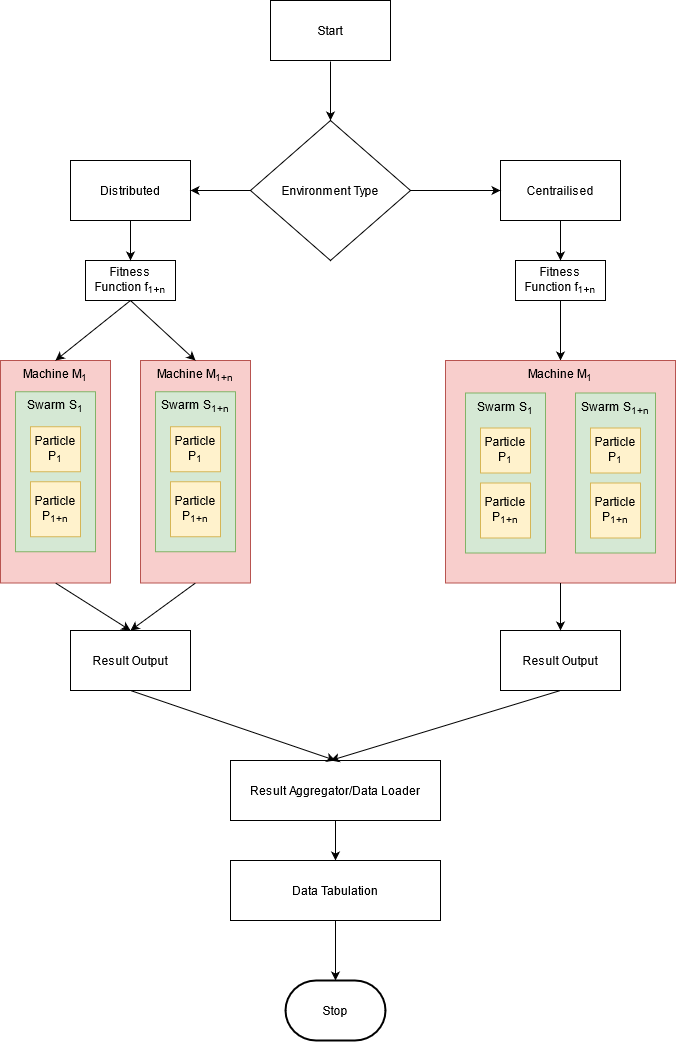

The diagram above was exported from draw.io. Its source (the exported page's mxGraphModel, read from the mxfile embedded in the PNG):
<mxGraphModel dx="1422" dy="763" grid="1" gridSize="10" guides="1" tooltips="1" connect="1" arrows="1" fold="1" page="1" pageScale="1" pageWidth="827" pageHeight="1169" math="0" shadow="0">
  <root>
    <mxCell id="0" />
    <mxCell id="1" parent="0" />
    <mxCell id="WUQSTC6EF8Qh3n7wcTLP-21" value="Machine M&lt;sub&gt;1&lt;/sub&gt;" style="rounded=0;whiteSpace=wrap;html=1;align=center;verticalAlign=top;fillColor=#f8cecc;strokeColor=#b85450;" vertex="1" parent="1">
      <mxGeometry x="50" y="410" width="110" height="222.5" as="geometry" />
    </mxCell>
    <mxCell id="WUQSTC6EF8Qh3n7wcTLP-1" value="Start" style="rounded=0;whiteSpace=wrap;html=1;" vertex="1" parent="1">
      <mxGeometry x="320" y="50" width="120" height="60" as="geometry" />
    </mxCell>
    <mxCell id="WUQSTC6EF8Qh3n7wcTLP-2" value="Environment Type" style="rhombus;whiteSpace=wrap;html=1;" vertex="1" parent="1">
      <mxGeometry x="300" y="170" width="160" height="140" as="geometry" />
    </mxCell>
    <mxCell id="WUQSTC6EF8Qh3n7wcTLP-3" value="Distributed" style="rounded=0;whiteSpace=wrap;html=1;" vertex="1" parent="1">
      <mxGeometry x="120" y="210" width="120" height="60" as="geometry" />
    </mxCell>
    <mxCell id="WUQSTC6EF8Qh3n7wcTLP-4" value="Centrailised" style="rounded=0;whiteSpace=wrap;html=1;" vertex="1" parent="1">
      <mxGeometry x="550" y="210" width="120" height="60" as="geometry" />
    </mxCell>
    <mxCell id="WUQSTC6EF8Qh3n7wcTLP-36" value="" style="edgeStyle=orthogonalEdgeStyle;rounded=0;orthogonalLoop=1;jettySize=auto;html=1;entryX=0.5;entryY=0;entryDx=0;entryDy=0;" edge="1" parent="1" source="WUQSTC6EF8Qh3n7wcTLP-6" target="WUQSTC6EF8Qh3n7wcTLP-29">
      <mxGeometry relative="1" as="geometry" />
    </mxCell>
    <mxCell id="WUQSTC6EF8Qh3n7wcTLP-6" value="Fitness Function f&lt;sub&gt;1+n&lt;/sub&gt;" style="rounded=0;whiteSpace=wrap;html=1;" vertex="1" parent="1">
      <mxGeometry x="565" y="310" width="90" height="40" as="geometry" />
    </mxCell>
    <mxCell id="WUQSTC6EF8Qh3n7wcTLP-7" value="Fitness Function f&lt;sub&gt;1+n&lt;/sub&gt;" style="rounded=0;whiteSpace=wrap;html=1;" vertex="1" parent="1">
      <mxGeometry x="135" y="310" width="90" height="40" as="geometry" />
    </mxCell>
    <mxCell id="WUQSTC6EF8Qh3n7wcTLP-9" value="" style="endArrow=classic;html=1;exitX=1;exitY=0.5;exitDx=0;exitDy=0;entryX=0;entryY=0.5;entryDx=0;entryDy=0;" edge="1" parent="1" source="WUQSTC6EF8Qh3n7wcTLP-2" target="WUQSTC6EF8Qh3n7wcTLP-4">
      <mxGeometry width="50" height="50" relative="1" as="geometry">
        <mxPoint x="480" y="280" as="sourcePoint" />
        <mxPoint x="530" y="230" as="targetPoint" />
      </mxGeometry>
    </mxCell>
    <mxCell id="WUQSTC6EF8Qh3n7wcTLP-10" value="" style="endArrow=classic;html=1;entryX=0.5;entryY=0;entryDx=0;entryDy=0;" edge="1" parent="1" target="WUQSTC6EF8Qh3n7wcTLP-2">
      <mxGeometry width="50" height="50" relative="1" as="geometry">
        <mxPoint x="380" y="111" as="sourcePoint" />
        <mxPoint x="600" y="120" as="targetPoint" />
      </mxGeometry>
    </mxCell>
    <mxCell id="WUQSTC6EF8Qh3n7wcTLP-11" value="" style="endArrow=classic;html=1;exitX=0;exitY=0.5;exitDx=0;exitDy=0;entryX=1;entryY=0.5;entryDx=0;entryDy=0;" edge="1" parent="1" source="WUQSTC6EF8Qh3n7wcTLP-2" target="WUQSTC6EF8Qh3n7wcTLP-3">
      <mxGeometry width="50" height="50" relative="1" as="geometry">
        <mxPoint x="340" y="390" as="sourcePoint" />
        <mxPoint x="390" y="340" as="targetPoint" />
      </mxGeometry>
    </mxCell>
    <mxCell id="WUQSTC6EF8Qh3n7wcTLP-13" value="" style="endArrow=classic;html=1;exitX=0.5;exitY=1;exitDx=0;exitDy=0;entryX=0.5;entryY=0;entryDx=0;entryDy=0;" edge="1" parent="1" source="WUQSTC6EF8Qh3n7wcTLP-4" target="WUQSTC6EF8Qh3n7wcTLP-6">
      <mxGeometry width="50" height="50" relative="1" as="geometry">
        <mxPoint x="590" y="450" as="sourcePoint" />
        <mxPoint x="640" y="400" as="targetPoint" />
      </mxGeometry>
    </mxCell>
    <mxCell id="WUQSTC6EF8Qh3n7wcTLP-14" value="" style="endArrow=classic;html=1;exitX=0.5;exitY=1;exitDx=0;exitDy=0;entryX=0.5;entryY=0;entryDx=0;entryDy=0;" edge="1" parent="1" source="WUQSTC6EF8Qh3n7wcTLP-3" target="WUQSTC6EF8Qh3n7wcTLP-7">
      <mxGeometry width="50" height="50" relative="1" as="geometry">
        <mxPoint x="310" y="410" as="sourcePoint" />
        <mxPoint x="360" y="360" as="targetPoint" />
      </mxGeometry>
    </mxCell>
    <mxCell id="WUQSTC6EF8Qh3n7wcTLP-18" value="Swarm S&lt;sub&gt;1&lt;/sub&gt;" style="rounded=0;whiteSpace=wrap;html=1;align=center;verticalAlign=top;fillColor=#d5e8d4;strokeColor=#82b366;" vertex="1" parent="1">
      <mxGeometry x="65" y="441.25" width="80" height="160" as="geometry" />
    </mxCell>
    <mxCell id="WUQSTC6EF8Qh3n7wcTLP-19" value="&lt;div&gt;Particle P&lt;sub&gt;1&lt;/sub&gt;&lt;br&gt;&lt;/div&gt;" style="rounded=0;whiteSpace=wrap;html=1;align=center;fillColor=#fff2cc;strokeColor=#d6b656;" vertex="1" parent="1">
      <mxGeometry x="80" y="476.25" width="50" height="45" as="geometry" />
    </mxCell>
    <mxCell id="WUQSTC6EF8Qh3n7wcTLP-20" value="&lt;div&gt;Particle P&lt;sub&gt;1+n&lt;/sub&gt;&lt;br&gt;&lt;/div&gt;" style="rounded=0;whiteSpace=wrap;html=1;align=center;fillColor=#fff2cc;strokeColor=#d6b656;" vertex="1" parent="1">
      <mxGeometry x="80" y="531.25" width="50" height="55" as="geometry" />
    </mxCell>
    <mxCell id="WUQSTC6EF8Qh3n7wcTLP-23" value="Machine M&lt;sub&gt;1+n&lt;br&gt;&lt;/sub&gt;" style="rounded=0;whiteSpace=wrap;html=1;align=center;verticalAlign=top;fillColor=#f8cecc;strokeColor=#b85450;" vertex="1" parent="1">
      <mxGeometry x="190" y="410" width="110" height="222.5" as="geometry" />
    </mxCell>
    <mxCell id="WUQSTC6EF8Qh3n7wcTLP-24" value="Swarm S&lt;sub&gt;1+n&lt;br&gt;&lt;/sub&gt;" style="rounded=0;whiteSpace=wrap;html=1;align=center;verticalAlign=top;fillColor=#d5e8d4;strokeColor=#82b366;" vertex="1" parent="1">
      <mxGeometry x="205" y="441.25" width="80" height="160" as="geometry" />
    </mxCell>
    <mxCell id="WUQSTC6EF8Qh3n7wcTLP-25" value="&lt;div&gt;Particle P&lt;sub&gt;1&lt;/sub&gt;&lt;br&gt;&lt;/div&gt;" style="rounded=0;whiteSpace=wrap;html=1;align=center;fillColor=#fff2cc;strokeColor=#d6b656;" vertex="1" parent="1">
      <mxGeometry x="220" y="476.25" width="50" height="45" as="geometry" />
    </mxCell>
    <mxCell id="WUQSTC6EF8Qh3n7wcTLP-26" value="&lt;div&gt;Particle P&lt;sub&gt;1+n&lt;/sub&gt;&lt;br&gt;&lt;/div&gt;" style="rounded=0;whiteSpace=wrap;html=1;align=center;fillColor=#fff2cc;strokeColor=#d6b656;" vertex="1" parent="1">
      <mxGeometry x="220" y="531.25" width="50" height="55" as="geometry" />
    </mxCell>
    <mxCell id="WUQSTC6EF8Qh3n7wcTLP-27" value="" style="endArrow=classic;html=1;exitX=0.5;exitY=1;exitDx=0;exitDy=0;entryX=0.5;entryY=0;entryDx=0;entryDy=0;" edge="1" parent="1" source="WUQSTC6EF8Qh3n7wcTLP-7" target="WUQSTC6EF8Qh3n7wcTLP-21">
      <mxGeometry width="50" height="50" relative="1" as="geometry">
        <mxPoint x="380" y="410" as="sourcePoint" />
        <mxPoint x="430" y="360" as="targetPoint" />
      </mxGeometry>
    </mxCell>
    <mxCell id="WUQSTC6EF8Qh3n7wcTLP-28" value="" style="endArrow=classic;html=1;exitX=0.5;exitY=1;exitDx=0;exitDy=0;entryX=0.5;entryY=0;entryDx=0;entryDy=0;" edge="1" parent="1" source="WUQSTC6EF8Qh3n7wcTLP-7" target="WUQSTC6EF8Qh3n7wcTLP-23">
      <mxGeometry width="50" height="50" relative="1" as="geometry">
        <mxPoint x="160" y="400" as="sourcePoint" />
        <mxPoint x="230.71067811865476" y="350" as="targetPoint" />
      </mxGeometry>
    </mxCell>
    <mxCell id="WUQSTC6EF8Qh3n7wcTLP-29" value="&lt;div&gt;Machine M&lt;sub&gt;1&lt;/sub&gt;&lt;/div&gt;&lt;div&gt;&lt;sub&gt;&lt;br&gt;&lt;/sub&gt;&lt;/div&gt;" style="rounded=0;whiteSpace=wrap;html=1;align=center;verticalAlign=top;fillColor=#f8cecc;strokeColor=#b85450;" vertex="1" parent="1">
      <mxGeometry x="495" y="410" width="230" height="222.5" as="geometry" />
    </mxCell>
    <mxCell id="WUQSTC6EF8Qh3n7wcTLP-30" value="Swarm S&lt;sub&gt;1+n&lt;br&gt;&lt;/sub&gt;" style="rounded=0;whiteSpace=wrap;html=1;align=center;verticalAlign=top;fillColor=#d5e8d4;strokeColor=#82b366;" vertex="1" parent="1">
      <mxGeometry x="625" y="442.5" width="80" height="160" as="geometry" />
    </mxCell>
    <mxCell id="WUQSTC6EF8Qh3n7wcTLP-31" value="&lt;div&gt;Particle P&lt;sub&gt;1&lt;/sub&gt;&lt;br&gt;&lt;/div&gt;" style="rounded=0;whiteSpace=wrap;html=1;align=center;fillColor=#fff2cc;strokeColor=#d6b656;" vertex="1" parent="1">
      <mxGeometry x="640" y="477.5" width="50" height="45" as="geometry" />
    </mxCell>
    <mxCell id="WUQSTC6EF8Qh3n7wcTLP-32" value="&lt;div&gt;Particle P&lt;sub&gt;1+n&lt;/sub&gt;&lt;br&gt;&lt;/div&gt;" style="rounded=0;whiteSpace=wrap;html=1;align=center;fillColor=#fff2cc;strokeColor=#d6b656;" vertex="1" parent="1">
      <mxGeometry x="640" y="532.5" width="50" height="55" as="geometry" />
    </mxCell>
    <mxCell id="WUQSTC6EF8Qh3n7wcTLP-33" value="Swarm S&lt;sub&gt;1&lt;/sub&gt;" style="rounded=0;whiteSpace=wrap;html=1;align=center;verticalAlign=top;fillColor=#d5e8d4;strokeColor=#82b366;" vertex="1" parent="1">
      <mxGeometry x="515" y="442.5" width="80" height="160" as="geometry" />
    </mxCell>
    <mxCell id="WUQSTC6EF8Qh3n7wcTLP-34" value="&lt;div&gt;Particle P&lt;sub&gt;1&lt;/sub&gt;&lt;br&gt;&lt;/div&gt;" style="rounded=0;whiteSpace=wrap;html=1;align=center;fillColor=#fff2cc;strokeColor=#d6b656;" vertex="1" parent="1">
      <mxGeometry x="530" y="477.5" width="50" height="45" as="geometry" />
    </mxCell>
    <mxCell id="WUQSTC6EF8Qh3n7wcTLP-35" value="&lt;div&gt;Particle P&lt;sub&gt;1+n&lt;/sub&gt;&lt;br&gt;&lt;/div&gt;" style="rounded=0;whiteSpace=wrap;html=1;align=center;fillColor=#fff2cc;strokeColor=#d6b656;" vertex="1" parent="1">
      <mxGeometry x="530" y="532.5" width="50" height="55" as="geometry" />
    </mxCell>
    <mxCell id="WUQSTC6EF8Qh3n7wcTLP-39" value="Result Output" style="rounded=0;whiteSpace=wrap;html=1;align=center;" vertex="1" parent="1">
      <mxGeometry x="120" y="680" width="120" height="60" as="geometry" />
    </mxCell>
    <mxCell id="WUQSTC6EF8Qh3n7wcTLP-40" value="" style="endArrow=classic;html=1;exitX=0.5;exitY=1;exitDx=0;exitDy=0;entryX=0.5;entryY=0;entryDx=0;entryDy=0;" edge="1" parent="1" source="WUQSTC6EF8Qh3n7wcTLP-21" target="WUQSTC6EF8Qh3n7wcTLP-39">
      <mxGeometry width="50" height="50" relative="1" as="geometry">
        <mxPoint y="740" as="sourcePoint" />
        <mxPoint x="50" y="690" as="targetPoint" />
      </mxGeometry>
    </mxCell>
    <mxCell id="WUQSTC6EF8Qh3n7wcTLP-41" value="" style="endArrow=classic;html=1;entryX=0.5;entryY=0;entryDx=0;entryDy=0;exitX=0.5;exitY=1;exitDx=0;exitDy=0;" edge="1" parent="1" source="WUQSTC6EF8Qh3n7wcTLP-23" target="WUQSTC6EF8Qh3n7wcTLP-39">
      <mxGeometry width="50" height="50" relative="1" as="geometry">
        <mxPoint x="270" y="670" as="sourcePoint" />
        <mxPoint x="295" y="678.75" as="targetPoint" />
      </mxGeometry>
    </mxCell>
    <mxCell id="WUQSTC6EF8Qh3n7wcTLP-42" value="Result Output" style="rounded=0;whiteSpace=wrap;html=1;align=center;" vertex="1" parent="1">
      <mxGeometry x="550" y="680" width="120" height="60" as="geometry" />
    </mxCell>
    <mxCell id="WUQSTC6EF8Qh3n7wcTLP-43" value="" style="endArrow=classic;html=1;exitX=0.5;exitY=1;exitDx=0;exitDy=0;entryX=0.5;entryY=0;entryDx=0;entryDy=0;" edge="1" parent="1" source="WUQSTC6EF8Qh3n7wcTLP-29" target="WUQSTC6EF8Qh3n7wcTLP-42">
      <mxGeometry width="50" height="50" relative="1" as="geometry">
        <mxPoint x="430" y="750" as="sourcePoint" />
        <mxPoint x="480" y="700" as="targetPoint" />
      </mxGeometry>
    </mxCell>
    <mxCell id="WUQSTC6EF8Qh3n7wcTLP-50" value="" style="edgeStyle=orthogonalEdgeStyle;rounded=0;orthogonalLoop=1;jettySize=auto;html=1;" edge="1" parent="1" source="WUQSTC6EF8Qh3n7wcTLP-44" target="WUQSTC6EF8Qh3n7wcTLP-48">
      <mxGeometry relative="1" as="geometry" />
    </mxCell>
    <mxCell id="WUQSTC6EF8Qh3n7wcTLP-44" value="&lt;div&gt;Result Aggregator/Data Loader&lt;/div&gt;" style="rounded=0;whiteSpace=wrap;html=1;align=center;" vertex="1" parent="1">
      <mxGeometry x="280" y="810" width="210" height="60" as="geometry" />
    </mxCell>
    <mxCell id="WUQSTC6EF8Qh3n7wcTLP-45" value="" style="endArrow=classic;html=1;exitX=0.5;exitY=1;exitDx=0;exitDy=0;entryX=0.5;entryY=0;entryDx=0;entryDy=0;" edge="1" parent="1" source="WUQSTC6EF8Qh3n7wcTLP-39" target="WUQSTC6EF8Qh3n7wcTLP-44">
      <mxGeometry width="50" height="50" relative="1" as="geometry">
        <mxPoint x="190" y="830" as="sourcePoint" />
        <mxPoint x="240" y="780" as="targetPoint" />
      </mxGeometry>
    </mxCell>
    <mxCell id="WUQSTC6EF8Qh3n7wcTLP-46" value="" style="endArrow=classic;html=1;exitX=0.5;exitY=1;exitDx=0;exitDy=0;" edge="1" parent="1" source="WUQSTC6EF8Qh3n7wcTLP-42">
      <mxGeometry width="50" height="50" relative="1" as="geometry">
        <mxPoint x="525" y="760" as="sourcePoint" />
        <mxPoint x="380" y="810" as="targetPoint" />
      </mxGeometry>
    </mxCell>
    <mxCell id="WUQSTC6EF8Qh3n7wcTLP-51" value="" style="edgeStyle=orthogonalEdgeStyle;rounded=0;orthogonalLoop=1;jettySize=auto;html=1;" edge="1" parent="1" source="WUQSTC6EF8Qh3n7wcTLP-48" target="WUQSTC6EF8Qh3n7wcTLP-49">
      <mxGeometry relative="1" as="geometry" />
    </mxCell>
    <mxCell id="WUQSTC6EF8Qh3n7wcTLP-48" value="&lt;div&gt;Data Tabulation&lt;br&gt;&lt;/div&gt;" style="rounded=0;whiteSpace=wrap;html=1;align=center;" vertex="1" parent="1">
      <mxGeometry x="280" y="910" width="210" height="60" as="geometry" />
    </mxCell>
    <mxCell id="WUQSTC6EF8Qh3n7wcTLP-49" value="Stop" style="strokeWidth=2;html=1;shape=mxgraph.flowchart.terminator;whiteSpace=wrap;align=center;" vertex="1" parent="1">
      <mxGeometry x="335" y="1030" width="100" height="60" as="geometry" />
    </mxCell>
  </root>
</mxGraphModel>